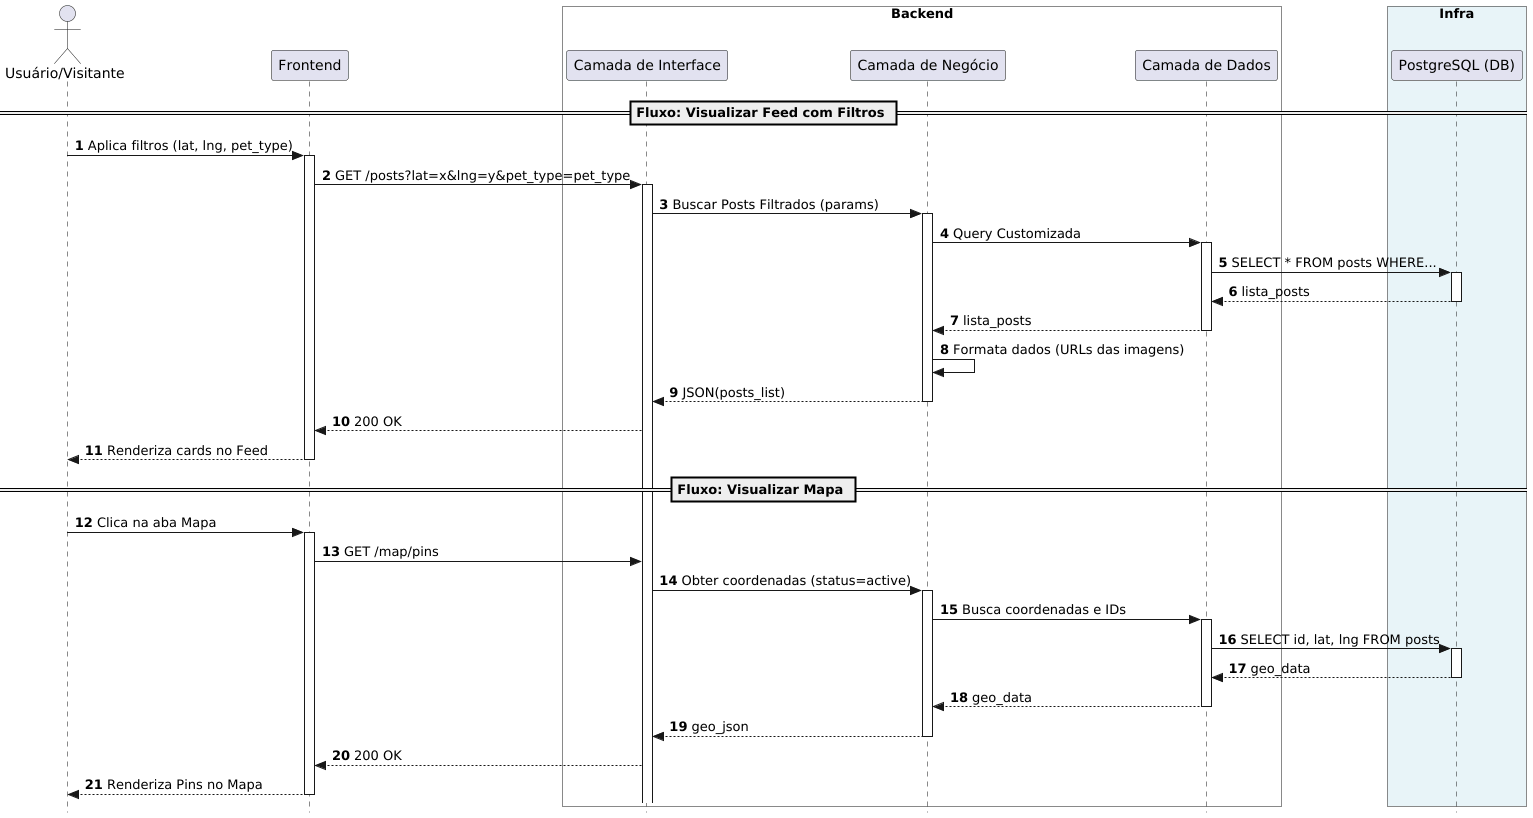

The diagram above was rendered by PlantUML. Its source (embedded in the PNG):
@startuml
autonumber
skinparam style strictuml

actor "Usuário/Visitante" as User
participant "Frontend" as UI

box "Backend" #f9f9f9
    participant "Camada de Interface" as CI
    participant "Camada de Negócio" as CN
    participant "Camada de Dados" as CD
end box

box "Infra" #e8f4f8
    participant "PostgreSQL (DB)" as DB
end box

== Fluxo: Visualizar Feed com Filtros ==

User -> UI : Aplica filtros (lat, lng, pet_type)
activate UI
UI -> CI : GET /posts?lat=x&lng=y&pet_type=pet_type
activate CI
CI -> CN : Buscar Posts Filtrados (params)
activate CN
CN -> CD : Query Customizada
activate CD
CD -> DB : SELECT * FROM posts WHERE...
activate DB
DB --> CD : lista_posts
deactivate DB
CD --> CN : lista_posts
deactivate CD
CN -> CN : Formata dados (URLs das imagens)
CN --> CI : JSON(posts_list)
deactivate CN
CI --> UI : 200 OK
UI --> User : Renderiza cards no Feed
deactivate UI

== Fluxo: Visualizar Mapa ==

User -> UI : Clica na aba Mapa
activate UI
UI -> CI : GET /map/pins
CI -> CN : Obter coordenadas (status=active)
activate CN
CN -> CD : Busca coordenadas e IDs
activate CD
CD -> DB : SELECT id, lat, lng FROM posts
activate DB
DB --> CD : geo_data
deactivate DB
CD --> CN : geo_data
deactivate CD
CN --> CI : geo_json
deactivate CN
CI --> UI : 200 OK
UI --> User : Renderiza Pins no Mapa
deactivate UI
@enduml